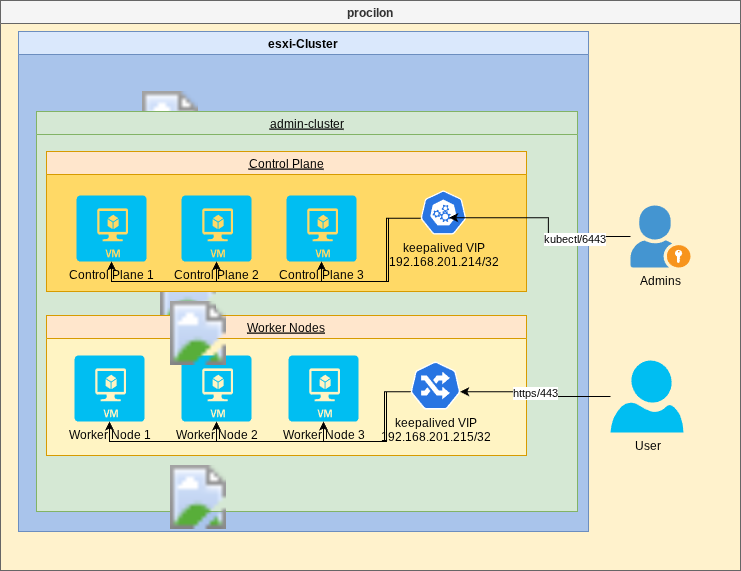

The diagram above was exported from draw.io. Its source (the exported page's mxGraphModel, read from the mxfile embedded in the PNG):
<mxGraphModel dx="2066" dy="1190" grid="1" gridSize="10" guides="1" tooltips="1" connect="1" arrows="1" fold="1" page="1" pageScale="1" pageWidth="827" pageHeight="1169" math="0" shadow="0">
  <root>
    <mxCell id="6R9qgaoX2AoxzgCOn1Tg-0" />
    <mxCell id="6R9qgaoX2AoxzgCOn1Tg-1" parent="6R9qgaoX2AoxzgCOn1Tg-0" />
    <mxCell id="10NCGmgiEuGm_FrnH8Zt-1" value="procilon" style="swimlane;labelBackgroundColor=none;fillColor=#f5f5f5;fontColor=#333333;strokeColor=#666666;swimlaneFillColor=#FFF2CC;" parent="6R9qgaoX2AoxzgCOn1Tg-1" vertex="1">
      <mxGeometry x="60" y="210" width="740" height="570" as="geometry" />
    </mxCell>
    <mxCell id="10NCGmgiEuGm_FrnH8Zt-2" value="" style="shape=image;image=https://cncf-branding.netlify.app/img/projects/argo/icon/color/argo-icon-color.svg;labelBackgroundColor=none;" parent="10NCGmgiEuGm_FrnH8Zt-1" vertex="1">
      <mxGeometry x="120" y="60" width="64" height="64" as="geometry" />
    </mxCell>
    <mxCell id="10NCGmgiEuGm_FrnH8Zt-3" value="" style="shape=image;image=https://raw.githubusercontent.com/jfrog/artifactory-helm/master/logo/artifactory-icon.png;labelBackgroundColor=none;" parent="10NCGmgiEuGm_FrnH8Zt-1" vertex="1">
      <mxGeometry x="120" y="150" width="64" height="64" as="geometry" />
    </mxCell>
    <mxCell id="10NCGmgiEuGm_FrnH8Zt-19" value="esxi-Cluster" style="swimlane;labelBackgroundColor=none;fillColor=#dae8fc;strokeColor=#6c8ebf;swimlaneFillColor=#A9C4EB;" parent="10NCGmgiEuGm_FrnH8Zt-1" vertex="1">
      <mxGeometry x="18" y="31" width="570" height="500" as="geometry" />
    </mxCell>
    <mxCell id="10NCGmgiEuGm_FrnH8Zt-20" value="" style="shape=image;image=https://cncf-branding.netlify.app/img/projects/argo/icon/color/argo-icon-color.svg;labelBackgroundColor=none;" parent="10NCGmgiEuGm_FrnH8Zt-19" vertex="1">
      <mxGeometry x="120" y="60" width="64" height="64" as="geometry" />
    </mxCell>
    <mxCell id="10NCGmgiEuGm_FrnH8Zt-21" value="" style="shape=image;image=https://raw.githubusercontent.com/jfrog/artifactory-helm/master/logo/artifactory-icon.png;labelBackgroundColor=none;" parent="10NCGmgiEuGm_FrnH8Zt-19" vertex="1">
      <mxGeometry x="120" y="150" width="64" height="64" as="geometry" />
    </mxCell>
    <mxCell id="10NCGmgiEuGm_FrnH8Zt-4" value="admin-cluster" style="swimlane;labelBackgroundColor=none;fontStyle=4;swimlaneFillColor=#D5E8D4;fillColor=#d5e8d4;strokeColor=#82b366;" parent="10NCGmgiEuGm_FrnH8Zt-19" vertex="1">
      <mxGeometry x="18" y="80" width="541" height="400" as="geometry" />
    </mxCell>
    <mxCell id="10NCGmgiEuGm_FrnH8Zt-6" value="" style="shape=image;image=https://raw.githubusercontent.com/jfrog/artifactory-helm/master/logo/artifactory-icon.png;labelBackgroundColor=none;" parent="10NCGmgiEuGm_FrnH8Zt-4" vertex="1">
      <mxGeometry x="120" y="150" width="64" height="64" as="geometry" />
    </mxCell>
    <mxCell id="10NCGmgiEuGm_FrnH8Zt-74" value="Worker Nodes" style="swimlane;labelBackgroundColor=none;fontStyle=4;swimlaneFillColor=#FFF4C3;fillColor=#ffe6cc;strokeColor=#d79b00;" parent="10NCGmgiEuGm_FrnH8Zt-4" vertex="1">
      <mxGeometry x="10" y="204" width="480" height="140" as="geometry" />
    </mxCell>
    <mxCell id="10NCGmgiEuGm_FrnH8Zt-75" value="" style="shape=image;image=https://raw.githubusercontent.com/jfrog/artifactory-helm/master/logo/artifactory-icon.png;labelBackgroundColor=none;" parent="10NCGmgiEuGm_FrnH8Zt-74" vertex="1">
      <mxGeometry x="120" y="150" width="64" height="64" as="geometry" />
    </mxCell>
    <mxCell id="10NCGmgiEuGm_FrnH8Zt-76" value="Worker Node 2" style="verticalLabelPosition=bottom;html=1;verticalAlign=top;align=center;strokeColor=none;fillColor=#00BEF2;shape=mxgraph.azure.virtual_machine;" parent="10NCGmgiEuGm_FrnH8Zt-74" vertex="1">
      <mxGeometry x="135" y="40" width="70" height="66" as="geometry" />
    </mxCell>
    <mxCell id="10NCGmgiEuGm_FrnH8Zt-77" value="Worker Node 3" style="verticalLabelPosition=bottom;html=1;verticalAlign=top;align=center;strokeColor=none;fillColor=#00BEF2;shape=mxgraph.azure.virtual_machine;" parent="10NCGmgiEuGm_FrnH8Zt-74" vertex="1">
      <mxGeometry x="242" y="40" width="70" height="66" as="geometry" />
    </mxCell>
    <mxCell id="10NCGmgiEuGm_FrnH8Zt-78" value="Worker Node 1" style="verticalLabelPosition=bottom;html=1;verticalAlign=top;align=center;strokeColor=none;fillColor=#00BEF2;shape=mxgraph.azure.virtual_machine;" parent="10NCGmgiEuGm_FrnH8Zt-74" vertex="1">
      <mxGeometry x="28" y="40" width="70" height="66" as="geometry" />
    </mxCell>
    <UserObject label="keepalived VIP&lt;br&gt;192.168.201.215/32" link="&lt;div&gt;virtual_ipaddress&lt;/div&gt;&lt;div&gt;xxx.xxx.xxx.xxx/32&lt;/div&gt;" id="10NCGmgiEuGm_FrnH8Zt-134">
      <mxCell style="aspect=fixed;sketch=0;html=1;dashed=0;whitespace=wrap;verticalLabelPosition=bottom;verticalAlign=top;fillColor=#2875E2;strokeColor=#ffffff;points=[[0.005,0.63,0],[0.1,0.2,0],[0.9,0.2,0],[0.5,0,0],[0.995,0.63,0],[0.72,0.99,0],[0.5,1,0],[0.28,0.99,0]];shape=mxgraph.kubernetes.icon2;prIcon=ing" parent="10NCGmgiEuGm_FrnH8Zt-74" vertex="1">
        <mxGeometry x="364" y="46" width="50" height="48" as="geometry" />
      </mxCell>
    </UserObject>
    <mxCell id="J3aVjHeipe7JCVMmc7f9-10" style="edgeStyle=orthogonalEdgeStyle;rounded=0;orthogonalLoop=1;jettySize=auto;html=1;exitX=0.005;exitY=0.63;exitDx=0;exitDy=0;exitPerimeter=0;entryX=0.5;entryY=1;entryDx=0;entryDy=0;entryPerimeter=0;" parent="10NCGmgiEuGm_FrnH8Zt-74" source="10NCGmgiEuGm_FrnH8Zt-134" target="10NCGmgiEuGm_FrnH8Zt-77" edge="1">
      <mxGeometry relative="1" as="geometry" />
    </mxCell>
    <mxCell id="J3aVjHeipe7JCVMmc7f9-11" style="edgeStyle=orthogonalEdgeStyle;rounded=0;orthogonalLoop=1;jettySize=auto;html=1;exitX=0.005;exitY=0.63;exitDx=0;exitDy=0;exitPerimeter=0;entryX=0.5;entryY=1;entryDx=0;entryDy=0;entryPerimeter=0;" parent="10NCGmgiEuGm_FrnH8Zt-74" source="10NCGmgiEuGm_FrnH8Zt-134" target="10NCGmgiEuGm_FrnH8Zt-76" edge="1">
      <mxGeometry relative="1" as="geometry">
        <Array as="points">
          <mxPoint x="340" y="126" />
          <mxPoint x="170" y="126" />
        </Array>
      </mxGeometry>
    </mxCell>
    <mxCell id="J3aVjHeipe7JCVMmc7f9-12" style="edgeStyle=orthogonalEdgeStyle;rounded=0;orthogonalLoop=1;jettySize=auto;html=1;exitX=0.005;exitY=0.63;exitDx=0;exitDy=0;exitPerimeter=0;entryX=0.5;entryY=1;entryDx=0;entryDy=0;entryPerimeter=0;" parent="10NCGmgiEuGm_FrnH8Zt-74" source="10NCGmgiEuGm_FrnH8Zt-134" target="10NCGmgiEuGm_FrnH8Zt-78" edge="1">
      <mxGeometry relative="1" as="geometry">
        <Array as="points">
          <mxPoint x="340" y="126" />
          <mxPoint x="63" y="126" />
        </Array>
      </mxGeometry>
    </mxCell>
    <mxCell id="10NCGmgiEuGm_FrnH8Zt-56" value="Control Plane" style="swimlane;labelBackgroundColor=none;fontStyle=4;swimlaneFillColor=#FFD966;fillColor=#ffe6cc;strokeColor=#d79b00;" parent="10NCGmgiEuGm_FrnH8Zt-4" vertex="1">
      <mxGeometry x="10" y="40" width="480" height="140" as="geometry" />
    </mxCell>
    <mxCell id="10NCGmgiEuGm_FrnH8Zt-57" value="" style="shape=image;image=https://raw.githubusercontent.com/jfrog/artifactory-helm/master/logo/artifactory-icon.png;labelBackgroundColor=none;" parent="10NCGmgiEuGm_FrnH8Zt-56" vertex="1">
      <mxGeometry x="120" y="150" width="64" height="64" as="geometry" />
    </mxCell>
    <mxCell id="10NCGmgiEuGm_FrnH8Zt-18" value="&lt;div&gt;Control Plane 3&lt;/div&gt;" style="verticalLabelPosition=bottom;html=1;verticalAlign=top;align=center;strokeColor=none;fillColor=#00BEF2;shape=mxgraph.azure.virtual_machine;" parent="10NCGmgiEuGm_FrnH8Zt-56" vertex="1">
      <mxGeometry x="240" y="44" width="70" height="66" as="geometry" />
    </mxCell>
    <mxCell id="10NCGmgiEuGm_FrnH8Zt-17" value="&lt;div&gt;Control Plane 2&lt;/div&gt;" style="verticalLabelPosition=bottom;html=1;verticalAlign=top;align=center;strokeColor=none;fillColor=#00BEF2;shape=mxgraph.azure.virtual_machine;" parent="10NCGmgiEuGm_FrnH8Zt-56" vertex="1">
      <mxGeometry x="135" y="44" width="70" height="66" as="geometry" />
    </mxCell>
    <mxCell id="10NCGmgiEuGm_FrnH8Zt-16" value="&lt;div&gt;Control Plane 1&lt;/div&gt;" style="verticalLabelPosition=bottom;html=1;verticalAlign=top;align=center;strokeColor=none;fillColor=#00BEF2;shape=mxgraph.azure.virtual_machine;" parent="10NCGmgiEuGm_FrnH8Zt-56" vertex="1">
      <mxGeometry x="30" y="44" width="70" height="66" as="geometry" />
    </mxCell>
    <mxCell id="10NCGmgiEuGm_FrnH8Zt-135" value="&lt;div&gt;keepalived VIP&lt;/div&gt;&lt;div&gt;192.168.201.214/32&lt;/div&gt;" style="aspect=fixed;sketch=0;html=1;dashed=0;whitespace=wrap;verticalLabelPosition=bottom;verticalAlign=top;fillColor=#2875E2;strokeColor=#ffffff;points=[[0.005,0.63,0],[0.1,0.2,0],[0.9,0.2,0],[0.5,0,0],[0.995,0.63,0],[0.72,0.99,0],[0.5,1,0],[0.28,0.99,0]];shape=mxgraph.kubernetes.icon2;prIcon=api" parent="10NCGmgiEuGm_FrnH8Zt-56" vertex="1">
      <mxGeometry x="374" y="39" width="45.83" height="44" as="geometry" />
    </mxCell>
    <mxCell id="J3aVjHeipe7JCVMmc7f9-7" style="edgeStyle=orthogonalEdgeStyle;rounded=0;orthogonalLoop=1;jettySize=auto;html=1;exitX=0.005;exitY=0.63;exitDx=0;exitDy=0;exitPerimeter=0;entryX=0.5;entryY=1;entryDx=0;entryDy=0;entryPerimeter=0;" parent="10NCGmgiEuGm_FrnH8Zt-56" source="10NCGmgiEuGm_FrnH8Zt-135" target="10NCGmgiEuGm_FrnH8Zt-18" edge="1">
      <mxGeometry relative="1" as="geometry" />
    </mxCell>
    <mxCell id="J3aVjHeipe7JCVMmc7f9-8" style="edgeStyle=orthogonalEdgeStyle;rounded=0;orthogonalLoop=1;jettySize=auto;html=1;exitX=0.005;exitY=0.63;exitDx=0;exitDy=0;exitPerimeter=0;entryX=0.5;entryY=1;entryDx=0;entryDy=0;entryPerimeter=0;" parent="10NCGmgiEuGm_FrnH8Zt-56" source="10NCGmgiEuGm_FrnH8Zt-135" target="10NCGmgiEuGm_FrnH8Zt-17" edge="1">
      <mxGeometry relative="1" as="geometry">
        <Array as="points">
          <mxPoint x="340" y="130" />
          <mxPoint x="170" y="130" />
        </Array>
      </mxGeometry>
    </mxCell>
    <mxCell id="J3aVjHeipe7JCVMmc7f9-9" style="edgeStyle=orthogonalEdgeStyle;rounded=0;orthogonalLoop=1;jettySize=auto;html=1;exitX=0.005;exitY=0.63;exitDx=0;exitDy=0;exitPerimeter=0;entryX=0.5;entryY=1;entryDx=0;entryDy=0;entryPerimeter=0;" parent="10NCGmgiEuGm_FrnH8Zt-56" source="10NCGmgiEuGm_FrnH8Zt-135" target="10NCGmgiEuGm_FrnH8Zt-16" edge="1">
      <mxGeometry relative="1" as="geometry">
        <Array as="points">
          <mxPoint x="340" y="130" />
          <mxPoint x="65" y="130" />
        </Array>
      </mxGeometry>
    </mxCell>
    <mxCell id="J3aVjHeipe7JCVMmc7f9-14" style="edgeStyle=orthogonalEdgeStyle;rounded=0;orthogonalLoop=1;jettySize=auto;html=1;entryX=0.627;entryY=0.618;entryDx=0;entryDy=0;entryPerimeter=0;" parent="10NCGmgiEuGm_FrnH8Zt-1" source="J3aVjHeipe7JCVMmc7f9-13" target="10NCGmgiEuGm_FrnH8Zt-135" edge="1">
      <mxGeometry relative="1" as="geometry">
        <mxPoint x="1040" y="280" as="targetPoint" />
      </mxGeometry>
    </mxCell>
    <mxCell id="J3aVjHeipe7JCVMmc7f9-15" value="kubectl/6443" style="edgeLabel;html=1;align=center;verticalAlign=middle;resizable=0;points=[];" parent="J3aVjHeipe7JCVMmc7f9-14" connectable="0" vertex="1">
      <mxGeometry x="-0.43" y="2" relative="1" as="geometry">
        <mxPoint as="offset" />
      </mxGeometry>
    </mxCell>
    <mxCell id="J3aVjHeipe7JCVMmc7f9-13" value="Admins" style="shadow=0;dashed=0;html=1;strokeColor=none;fillColor=#4495D1;labelPosition=center;verticalLabelPosition=bottom;verticalAlign=top;align=center;outlineConnect=0;shape=mxgraph.veeam.portal_admin;" parent="10NCGmgiEuGm_FrnH8Zt-1" vertex="1">
      <mxGeometry x="630" y="205" width="60" height="62" as="geometry" />
    </mxCell>
    <mxCell id="J3aVjHeipe7JCVMmc7f9-17" value="https/443" style="edgeStyle=orthogonalEdgeStyle;rounded=0;orthogonalLoop=1;jettySize=auto;html=1;entryX=0.995;entryY=0.63;entryDx=0;entryDy=0;entryPerimeter=0;" parent="10NCGmgiEuGm_FrnH8Zt-1" source="J3aVjHeipe7JCVMmc7f9-16" target="10NCGmgiEuGm_FrnH8Zt-134" edge="1">
      <mxGeometry relative="1" as="geometry">
        <mxPoint x="1040" y="440" as="targetPoint" />
      </mxGeometry>
    </mxCell>
    <mxCell id="J3aVjHeipe7JCVMmc7f9-16" value="User" style="verticalLabelPosition=bottom;html=1;verticalAlign=top;align=center;strokeColor=none;fillColor=#00BEF2;shape=mxgraph.azure.user;" parent="10NCGmgiEuGm_FrnH8Zt-1" vertex="1">
      <mxGeometry x="610" y="360" width="73" height="72" as="geometry" />
    </mxCell>
  </root>
</mxGraphModel>